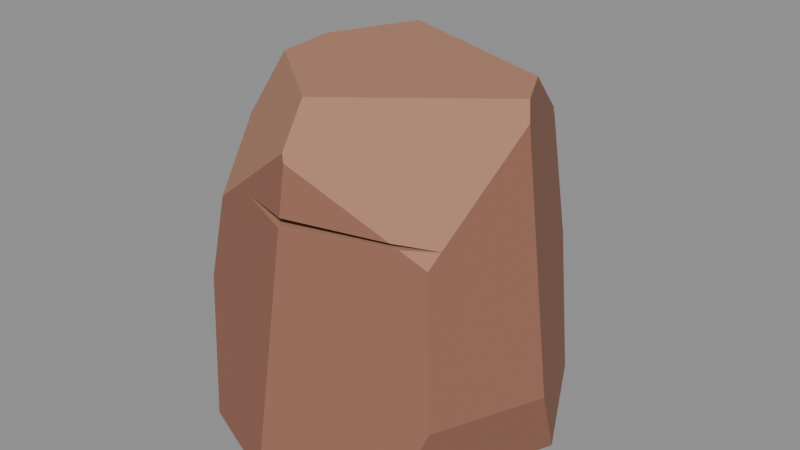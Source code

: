 # Source: sandstone_04.blend  (saved by Blender 5.1.30; exported with 4.5.12 LTS)
import bpy
from mathutils import Matrix  # noqa: F401  (used for matrix-valued properties, if any)

bpy.ops.wm.read_factory_settings(use_empty=True)
scene = bpy.context.scene
scene.name = 'Scene'

# ---- materials (node trees are filled in below, after node groups)
mat_glutsandstone04stone = bpy.data.materials.new('GlutSandstone04Stone')
mat_glutsandstone04stone.diffuse_color = (0.29, 0.127, 0.082, 1.0)
mat_glutsandstone04strata = bpy.data.materials.new('GlutSandstone04Strata')
mat_glutsandstone04strata.diffuse_color = (0.41, 0.202, 0.128, 1.0)

# ---- material node trees
mat_glutsandstone04stone.use_nodes = True; mat_glutsandstone04stone.node_tree.nodes.clear()
_N = mat_glutsandstone04stone.node_tree.nodes; _L = mat_glutsandstone04stone.node_tree.links
n0 = _N.new('ShaderNodeBsdfPrincipled'); n0.name = 'Principled BSDF'; n0.location = (-200, 100)
n0.inputs[0].default_value = (0.29, 0.127, 0.082, 1.0)
n0.inputs[2].default_value = 0.91
n1 = _N.new('ShaderNodeOutputMaterial'); n1.name = 'Material Output'; n1.location = (200, 100)
_L.new(n0.outputs[0], n1.inputs[0])
n1.is_active_output = True
mat_glutsandstone04strata.use_nodes = True; mat_glutsandstone04strata.node_tree.nodes.clear()
_N = mat_glutsandstone04strata.node_tree.nodes; _L = mat_glutsandstone04strata.node_tree.links
n0 = _N.new('ShaderNodeBsdfPrincipled'); n0.name = 'Principled BSDF'; n0.location = (-200, 100)
n0.inputs[0].default_value = (0.41, 0.202, 0.128, 1.0)
n0.inputs[2].default_value = 0.91
n1 = _N.new('ShaderNodeOutputMaterial'); n1.name = 'Material Output'; n1.location = (200, 100)
_L.new(n0.outputs[0], n1.inputs[0])
n1.is_active_output = True

# ---- meshes
me_cylinder_001 = bpy.data.meshes.new('Cylinder.001')
me_cylinder_001.from_pydata([(0.01747, -0.4096, 0.0), (0.01747, 0.4096, 0.0), (0.2554, -0.238, 0.4237), (0.01747, -0.3116, 0.5686), (-0.2069, 0.2244, 0.5352), (-0.222, -0.2395, 0.411), (0.0102, -0.3061, 0.5827), (0.004296, -0.2494, 0.66), (0.3026, -0.03988, 0.6259), (0.2896, -0.02314, 0.66), (0.01747, 0.3196, 0.522), (-0.1247, 0.2427, 0.6261), (-0.1177, 0.1991, 0.66), (0.2398, 0.07455, 0.66), (-0.3213, 4.568e-09, 0.4108), (-0.2628, 0.08464, 0.5468), (-0.1996, 0.02366, 0.66), (-0.186, -0.09998, 0.66), (-0.2423, -0.1374, 0.5389), (0.2899, -0.2724, 0.1416), (0.2389, -0.3179, 0.0), (0.3684, -0.007396, 0.0), (0.3775, -0.06143, 0.1401), (0.08252, 0.3827, 0.0), (0.1789, 0.2991, 0.2533), (0.2481, 0.2287, 0.0), (-0.3704, -0.0525, 0.0), (-0.3775, 4.819e-09, 0.08501), (-0.2627, 0.2802, 0.0773), (-0.2257, 0.3089, 0.0), (-0.1746, -0.3301, 0.0), (-0.2425, -0.2599, 0.2436), (-0.3034, -0.2144, 0.0), (0.1777, 0.2305, 0.5282), (0.1637, 0.258, 0.5282), (0.009095, 0.3151, 0.5282), (0.1145, 0.2783, 0.5282), (-0.195, 0.2305, 0.5282), (0.1648, 0.2544, 0.5335), (-0.013, 0.3031, 0.5443), (0.06878, 0.3551, 0.1928), (0.01747, 0.3751, 0.2), (-0.1988, 0.2868, 0.1928), (0.01747, 0.3764, 0.1928), (0.2081, -0.2526, 0.4525), (0.2616, -0.2123, 0.4499), (0.2633, -0.208, 0.4497), (0.01747, -0.3303, 0.4602), (-0.1126, -0.2759, 0.4627), (0.1936, -0.2571, 0.4614), (0.2617, -0.2116, 0.4506), (0.01747, -0.3273, 0.4772)], [], [(18, 5, 6), (47, 0, 19), (22, 46, 2), (38, 39, 11), (15, 14, 18), (8, 9, 7), (16, 12, 11), (37, 10, 42), (17, 7, 13), (14, 4, 28), (24, 25, 23), (19, 21, 22), (13, 8, 33), (10, 36, 24), (28, 26, 27), (14, 27, 31), (31, 32, 30), (6, 5, 48), (25, 29, 23), (35, 36, 10), (33, 39, 38), (33, 34, 36), (40, 42, 41), (42, 40, 43), (51, 49, 3), (46, 50, 49), (48, 47, 44), (45, 44, 2), (20, 0, 30), (46, 48, 44), (29, 1, 23), (33, 37, 39), (25, 21, 30), (48, 46, 49), (45, 46, 44), (21, 20, 30), (51, 48, 49), (30, 32, 25), (32, 26, 25), (26, 29, 25), (35, 37, 36), (37, 33, 36), (5, 31, 47), (5, 18, 14), (47, 48, 5), (0, 47, 31), (48, 51, 3), (30, 0, 31), (3, 6, 48), (31, 5, 14), (23, 43, 40), (32, 31, 27), (24, 23, 40), (28, 29, 26), (34, 24, 36), (32, 27, 26), (40, 41, 24), (33, 22, 24), (23, 1, 43), (24, 34, 33), (33, 38, 13), (25, 24, 22), (41, 10, 24), (8, 22, 33), (16, 17, 13), (13, 9, 8), (14, 15, 4), (19, 20, 21), (28, 27, 14), (22, 21, 25), (49, 50, 8), (7, 9, 13), (4, 37, 42), (28, 4, 42), (4, 11, 39), (6, 3, 8), (10, 41, 42), (42, 43, 28), (3, 49, 8), (43, 1, 28), (13, 12, 16), (4, 15, 11), (15, 16, 11), (29, 28, 1), (37, 35, 10), (4, 39, 37), (16, 15, 18), (8, 50, 46), (17, 16, 18), (12, 13, 11), (13, 38, 11), (46, 45, 2), (7, 6, 8), (19, 22, 2), (7, 17, 6), (2, 44, 47), (20, 19, 0), (19, 2, 47), (17, 18, 6), (22, 8, 46)])
me_cylinder_001.polygons.foreach_set('material_index', [1, 0, 0, 1, 1, 1, 1, 0, 1, 0, 0, 0, 0, 0, 0, 0, 0, 0, 0, 1, 0, 1, 0, 0, 0, 0, 1, 1, 0, 1, 0, 0, 0, 0, 1, 0, 0, 0, 0, 0, 1, 1, 0, 0, 0, 0, 0, 0, 0, 0, 0, 0, 0, 0, 0, 0, 0, 0, 0, 0, 0, 0, 0, 0, 1, 0, 0, 0, 0, 0, 1, 1, 0, 0, 0, 1, 0, 0, 1, 0, 1, 1, 1, 0, 0, 0, 1, 0, 1, 1, 1, 0, 1, 0, 1, 0, 0, 0, 1, 0])
me_cylinder_001.materials.append(mat_glutsandstone04stone)
me_cylinder_001.materials.append(mat_glutsandstone04strata)
me_cylinder_001.use_remesh_preserve_volume = False
me_cylinder_001.use_remesh_preserve_attributes = False
me_cylinder_001.use_mirror_vertex_groups = False
me_cylinder_001.update()

# ---- objects
ob_glutsandstone04 = bpy.data.objects.new('GlutSandstone04', me_cylinder_001)

# ---- transforms, parenting, visibility, modifiers, constraints
ob_glutsandstone04.location = (0.0, 0.0, 0.0)

# ---- collection membership
scene.collection.objects.link(ob_glutsandstone04)

# ---- scene / render settings (as saved in the file)
scene.frame_start = 1; scene.frame_end = 250; scene.frame_set(1)
scene.render.engine = 'BLENDER_EEVEE_NEXT'
scene.render.bake_bias = 0.0
scene.render.bake_samples = 0
scene.cycles.sampling_pattern = 'TABULATED_SOBOL'
scene.eevee.use_volume_custom_range = False
bpy.context.view_layer.update()

# ---- added for rendering (the .blend has no active camera and no usable light): camera, sun + grey world if the file has none
cam_auto = bpy.data.cameras.new('AutoCamera')
cam_auto.lens = 50.0
cam_auto.sensor_width = 36.0
cam_auto.clip_end = 1000.0
ob_auto_camera = bpy.data.objects.new('AutoCamera', cam_auto)
scene.collection.objects.link(ob_auto_camera)
ob_auto_camera.location = (1.19808, -1.43769, 1.28846)
ob_auto_camera.rotation_euler = (1.09748, -7.21219e-08, 0.694738)
scene.camera = ob_auto_camera
light_auto_sun = bpy.data.lights.new('AutoSun', 'SUN')
light_auto_sun.energy = 3.0
light_auto_sun.angle = 0.0523599
ob_auto_sun = bpy.data.objects.new('AutoSun', light_auto_sun)
scene.collection.objects.link(ob_auto_sun)
ob_auto_sun.rotation_euler = (0.872665, 0.174533, 0.523599)
if scene.world is None:
    world_auto = bpy.data.worlds.new('AutoWorld')
    world_auto.color = (0.3, 0.3, 0.3)
    scene.world = world_auto
bpy.context.view_layer.update()
